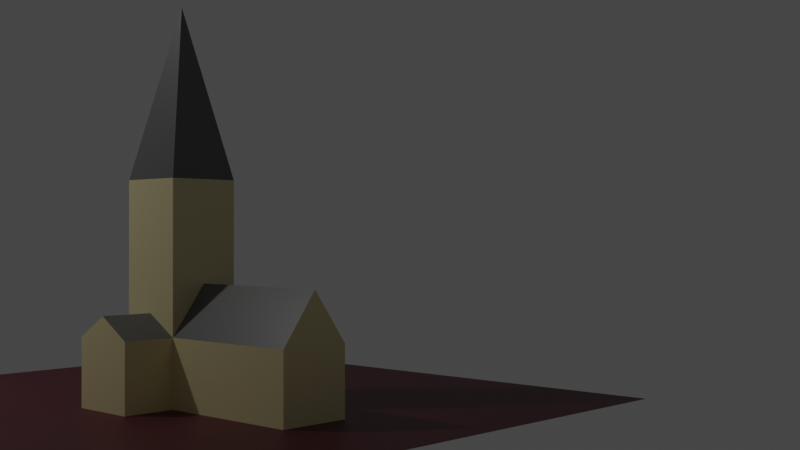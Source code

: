 # Source: extrude.blend  (saved by Blender 2.80.75; exported with 4.5.12 LTS)
import bpy
from mathutils import Matrix  # noqa: F401  (used for matrix-valued properties, if any)

bpy.ops.wm.read_factory_settings(use_empty=True)
scene = bpy.context.scene
scene.name = 'Scene'

# ---- collections
col_collection = bpy.data.collections.new('Collection'); scene.collection.children.link(col_collection)

# ---- materials (node trees are filled in below, after node groups)
mat_walls = bpy.data.materials.new('Walls')
mat_walls.use_transparent_shadow = False
mat_material = bpy.data.materials.new('Material')
mat_material.alpha_threshold = 0.0
mat_material.use_transparent_shadow = False
mat_material.line_color = (0.0, 0.0, 0.0, 1.0)
mat_ground = bpy.data.materials.new('Ground')
mat_ground.use_transparent_shadow = False
mat_ground.preview_render_type = 'FLUID'
mat_ground.use_preview_world = True

# ---- material node trees
mat_walls.use_nodes = True; mat_walls.node_tree.nodes.clear()
_N = mat_walls.node_tree.nodes; _L = mat_walls.node_tree.links
n0 = _N.new('ShaderNodeOutputMaterial'); n0.name = 'Material Output'; n0.location = (300, 300)
n1 = _N.new('ShaderNodeBsdfPrincipled'); n1.name = 'Principled BSDF'; n1.location = (10, 300)
n1.distribution = 'GGX'
n1.subsurface_method = 'BURLEY'
n1.inputs[0].default_value = (0.8, 0.7122, 0.3998, 1.0)
n1.inputs[3].default_value = 1.45
n1.inputs[27].default_value = (0.0, 0.0, 0.0, 1.0)
n1.inputs[28].default_value = 1.0
_L.new(n1.outputs[0], n0.inputs[0])
n0.is_active_output = True
mat_material.use_nodes = True; mat_material.node_tree.nodes.clear()
_N = mat_material.node_tree.nodes; _L = mat_material.node_tree.links
n0 = _N.new('ShaderNodeOutputMaterial'); n0.name = 'Material Output'; n0.location = (300, 300)
n1 = _N.new('ShaderNodeBsdfPrincipled'); n1.name = 'Principled BSDF'; n1.location = (10, 300)
n1.distribution = 'GGX'
n1.subsurface_method = 'BURLEY'
n1.inputs[0].default_value = (0.1415, 0.1415, 0.1415, 1.0)
n1.inputs[2].default_value = 0.4
n1.inputs[3].default_value = 1.45
n1.inputs[27].default_value = (0.0, 0.0, 0.0, 1.0)
n1.inputs[28].default_value = 1.0
_L.new(n1.outputs[0], n0.inputs[0])
n0.is_active_output = True
mat_ground.use_nodes = True; mat_ground.node_tree.nodes.clear()
_N = mat_ground.node_tree.nodes; _L = mat_ground.node_tree.links
n0 = _N.new('ShaderNodeOutputMaterial'); n0.name = 'Material Output'; n0.location = (300, 300)
n1 = _N.new('ShaderNodeBsdfPrincipled'); n1.name = 'Principled BSDF'; n1.location = (10, 300)
n1.distribution = 'GGX'
n1.subsurface_method = 'BURLEY'
n1.inputs[0].default_value = (0.09779, 0.007764, 0.01735, 1.0)
n1.inputs[3].default_value = 1.45
n1.inputs[27].default_value = (0.0, 0.0, 0.0, 1.0)
n1.inputs[28].default_value = 1.0
_L.new(n1.outputs[0], n0.inputs[0])
n0.is_active_output = True

# ---- world
world_world = bpy.data.worlds.new('World'); scene.world = world_world
world_world.use_nodes = True; world_world.node_tree.nodes.clear()
_N = world_world.node_tree.nodes; _L = world_world.node_tree.links
n0 = _N.new('ShaderNodeOutputWorld'); n0.name = 'World Output'; n0.location = (300, 300)
n1 = _N.new('ShaderNodeBackground'); n1.name = 'Background'; n1.location = (10, 300)
n1.inputs[0].default_value = (0.05088, 0.05088, 0.05088, 1.0)
_L.new(n1.outputs[0], n0.inputs[0])
n0.is_active_output = True
world_world.color = (0.05088, 0.05088, 0.05088)
world_world.use_sun_shadow = False
world_world.sun_shadow_jitter_overblur = 0.0

# ---- cameras
cam_camera = bpy.data.cameras.new('Camera')
cam_camera.clip_end = 100.0
cam_camera.ortho_scale = 7.314

# ---- lights
light_area = bpy.data.lights.new('Area', 'AREA')
light_area.transmission_factor = 0.0
light_area.energy = 785.4
light_area.shadow_soft_size = 1.0
light_area.shadow_maximum_resolution = 0.006
light_area.use_absolute_resolution = True
light_area.size = 1.0
light_area.size_y = 1.0

# ---- meshes
me_cube_004 = bpy.data.meshes.new('Cube.004')
me_cube_004.from_pydata([(-1.0, -1.0, -1.0), (-1.0, -1.0, 1.0), (-1.0, 1.0, -1.0), (-1.0, 1.0, 1.0), (1.0, -1.0, -1.0), (1.0, -1.0, 1.0), (1.0, 1.0, -1.0), (1.0, 1.0, 1.0), (-1.0, -1.0, 5.145), (-1.0, 1.0, 5.145), (1.0, -1.0, 5.145), (1.0, 1.0, 5.145), (0.0, 0.0, 9.856), (-1.0, 2.443, -1.0), (-1.0, 2.443, 1.0), (1.0, 2.443, -1.0), (1.0, 2.443, 1.0), (-5.328, -1.0, -1.0), (-5.328, -1.0, 1.0), (-5.328, 1.0, -1.0), (-5.328, 1.0, 1.0), (0.0, 1.0, 1.588), (0.0, 1.0, 1.588), (0.0, 2.443, 1.588), (0.0, 2.443, 1.588), (-1.0, 0.0, 2.37), (-5.328, 0.0, 2.37)], [], [(3, 2, 19, 20), (14, 3, 21, 23), (6, 7, 5, 4), (4, 5, 1, 0), (2, 6, 4, 0), (5, 7, 11, 10), (8, 10, 12), (3, 1, 8, 9), (1, 5, 10, 8), (7, 3, 9, 11), (11, 9, 12), (10, 11, 12), (9, 8, 12), (13, 14, 16, 15), (2, 3, 14, 13), (7, 6, 15, 16), (6, 2, 13, 15), (17, 18, 20, 19), (0, 1, 18, 17), (18, 1, 25, 26), (2, 0, 17, 19), (21, 22, 24, 23), (3, 7, 22, 21), (7, 16, 24, 22), (16, 14, 23, 24), (20, 18, 26), (3, 20, 26, 25), (1, 3, 25)])
me_cube_004.polygons.foreach_set('material_index', [0, 1, 0, 0, 0, 0, 1, 0, 0, 0, 1, 1, 1, 0, 0, 0, 0, 0, 0, 1, 0, 0, 0, 1, 0, 0, 1, 0])
_uv = me_cube_004.uv_layers.new(name='UVMap')
_uv.uv.foreach_set('vector', [0.625, 0.25, 0.375, 0.25, 0.375, 0.25, 0.625, 0.25, 0.625, 0.25, 0.625, 0.25, 0.625, 0.25, 0.625, 0.25, 0.375, 0.5, 0.625, 0.5, 0.625, 0.75, 0.375, 0.75, 0.375, 0.75, 0.625, 0.75, 0.625, 1.0, 0.375, 1.0, 0.125, 0.5, 0.375, 0.5, 0.375, 0.75, 0.125, 0.75, 0.625, 0.75, 0.625, 0.5, 0.625, 0.5, 0.625, 0.75, 0.625, 1.0, 0.625, 0.75, 0.625, 1.0, 0.625, 0.25, 0.625, 0.0, 0.625, 0.0, 0.625, 0.25, 0.625, 1.0, 0.625, 0.75, 0.625, 0.75, 0.625, 1.0, 0.625, 0.5, 0.625, 0.25, 0.625, 0.25, 0.625, 0.5, 0.625, 0.5, 0.625, 0.25, 0.625, 0.5, 0.625, 0.75, 0.625, 0.5, 0.625, 0.75, 0.625, 0.25, 0.625, 0.0, 0.625, 0.25, 0.375, 0.25, 0.625, 0.25, 0.625, 0.5, 0.375, 0.5, 0.375, 0.25, 0.625, 0.25, 0.625, 0.25, 0.375, 0.25, 0.625, 0.5, 0.375, 0.5, 0.375, 0.5, 0.625, 0.5, 0.375, 0.5, 0.125, 0.5, 0.125, 0.5, 0.375, 0.5, 0.375, 0.0, 0.625, 0.0, 0.625, 0.25, 0.375, 0.25, 0.375, 1.0, 0.625, 1.0, 0.625, 1.0, 0.375, 1.0, 0.625, 1.0, 0.625, 1.0, 0.625, 1.0, 0.625, 1.0, 0.125, 0.5, 0.125, 0.75, 0.125, 0.75, 0.125, 0.5, 0.625, 0.25, 0.625, 0.5, 0.625, 0.5, 0.625, 0.25, 0.625, 0.25, 0.625, 0.5, 0.625, 0.5, 0.625, 0.25, 0.625, 0.5, 0.625, 0.5, 0.625, 0.5, 0.625, 0.5, 0.625, 0.5, 0.625, 0.25, 0.625, 0.25, 0.625, 0.5, 0.625, 0.25, 0.625, 0.0, 0.625, 0.25, 0.625, 0.25, 0.625, 0.25, 0.625, 0.25, 0.625, 0.25, 0.625, 0.0, 0.625, 0.25, 0.625, 0.0])
me_cube_004.materials.append(mat_walls)
me_cube_004.materials.append(mat_material)
me_cube_004.use_remesh_preserve_volume = False
me_cube_004.use_remesh_preserve_attributes = False
me_cube_004.use_mirror_vertex_groups = False
me_cube_004.update()
me_plane = bpy.data.meshes.new('Plane')
me_plane.from_pydata([(-9.01, -9.01, 0.0), (9.01, -9.01, 0.0), (-9.01, 9.01, 0.0), (9.01, 9.01, 0.0)], [], [(0, 1, 3, 2)])
_uv = me_plane.uv_layers.new(name='UVMap')
_uv.uv.foreach_set('vector', [0.0, 0.0, 1.0, 0.0, 1.0, 1.0, 0.0, 1.0])
me_plane.materials.append(mat_ground)
me_plane.use_remesh_preserve_volume = False
me_plane.use_remesh_preserve_attributes = False
me_plane.use_mirror_vertex_groups = False
me_plane.update()

# ---- objects
ob_camera = bpy.data.objects.new('Camera', cam_camera)
ob_church = bpy.data.objects.new('Church', me_cube_004)
ob_plane = bpy.data.objects.new('Plane', me_plane)
ob_area = bpy.data.objects.new('Area', light_area)

# ---- transforms, parenting, visibility, modifiers, constraints
ob_camera.location = (-24.89, 18.12, 4.741)
ob_camera.rotation_euler = (1.577, 0.0001458, 3.889)
ob_camera.lock_rotations_4d = False
ob_camera.empty_display_type = 'ARROWS'
ob_camera.color = (0.0, 0.0, 0.0, 0.0)
ob_camera.display_type = 'WIRE'
ob_camera.lineart.crease_threshold = 0.0
ob_church.location = (0.0, 0.0, 1.0)
ob_church.lineart.crease_threshold = 0.0
ob_plane.location = (0.0, 0.0, 0.1355)
ob_plane.lineart.crease_threshold = 0.0
ob_area.location = (8.93, 10.43, 18.33)
ob_area.lineart.crease_threshold = 0.0

# ---- collection membership
col_collection.objects.link(ob_camera)
col_collection.objects.link(ob_church)
col_collection.objects.link(ob_plane)
col_collection.objects.link(ob_area)

# ---- scene / render settings (as saved in the file)
scene.camera = ob_camera
scene.frame_start = 1; scene.frame_end = 250; scene.frame_set(1)
scene.render.engine = 'BLENDER_EEVEE_NEXT'
scene.cycles.use_denoising = False
scene.cycles.samples = 128
scene.cycles.sampling_pattern = 'TABULATED_SOBOL'
scene.cycles.use_adaptive_sampling = False
scene.cycles.use_light_tree = False
scene.view_settings.view_transform = 'Filmic'
bpy.context.view_layer.update()
